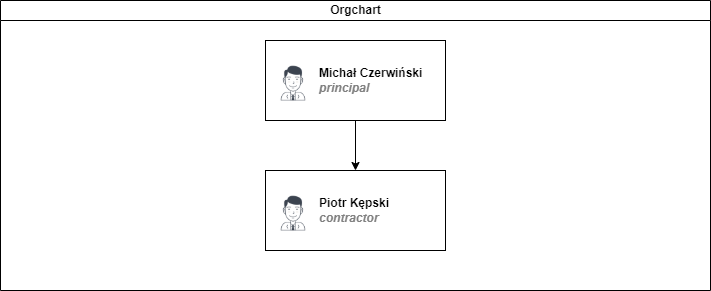

The diagram above was exported from draw.io. Its source (the exported page's mxGraphModel, read from the mxfile embedded in the PNG):
<mxGraphModel dx="782" dy="647" grid="1" gridSize="10" guides="1" tooltips="1" connect="1" arrows="1" fold="1" page="1" pageScale="1" pageWidth="827" pageHeight="1169" math="0" shadow="0">
  <root>
    <mxCell id="0" />
    <mxCell id="1" parent="0" />
    <mxCell id="visfIaCUHImoX8vOkkls-1" value="Orgchart" style="swimlane;html=1;startSize=20;horizontal=1;containerType=tree;glass=0;" parent="1" vertex="1">
      <mxGeometry x="350" y="180" width="710" height="290" as="geometry" />
    </mxCell>
    <UserObject label="&lt;font style=&quot;vertical-align: inherit&quot;&gt;&lt;font style=&quot;vertical-align: inherit&quot;&gt;Michał Czerwiński &lt;/font&gt;&lt;/font&gt;&lt;br&gt;&lt;font color=&quot;#808080&quot;&gt;&lt;i&gt;principal&lt;/i&gt;&lt;/font&gt;" name="Evan Valet" position="HR Director" location="Office 4" email="me@example.com" placeholders="1" link="https://www.draw.io" id="visfIaCUHImoX8vOkkls-4">
      <mxCell style="label;image=https://cdn3.iconfinder.com/data/icons/user-avatars-1/512/users-9-2-128.png;whiteSpace=wrap;html=1;rounded=0;glass=0;treeFolding=1;treeMoving=1;" parent="visfIaCUHImoX8vOkkls-1" vertex="1">
        <mxGeometry x="265" y="40" width="180" height="80" as="geometry" />
      </mxCell>
    </UserObject>
    <UserObject label="&lt;font style=&quot;vertical-align: inherit&quot;&gt;&lt;font style=&quot;vertical-align: inherit&quot;&gt;&lt;font style=&quot;vertical-align: inherit&quot;&gt;&lt;font style=&quot;vertical-align: inherit&quot;&gt;&lt;font style=&quot;vertical-align: inherit&quot;&gt;&lt;font style=&quot;vertical-align: inherit&quot;&gt;Piotr Kępski &lt;/font&gt;&lt;/font&gt;&lt;/font&gt;&lt;/font&gt;&lt;br&gt;&lt;font color=&quot;#808080&quot;&gt;&lt;i&gt;contractor&lt;/i&gt;&lt;/font&gt;&lt;br&gt;&lt;/font&gt;&lt;/font&gt;" name="Evan Valet" position="HR Director" location="Office 4" email="me@example.com" placeholders="1" link="https://www.draw.io" id="visfIaCUHImoX8vOkkls-5">
      <mxCell style="label;image=https://cdn3.iconfinder.com/data/icons/user-avatars-1/512/users-9-2-128.png;whiteSpace=wrap;html=1;rounded=0;glass=0;treeFolding=1;treeMoving=1;" parent="visfIaCUHImoX8vOkkls-1" vertex="1">
        <mxGeometry x="265" y="170" width="180" height="80" as="geometry" />
      </mxCell>
    </UserObject>
    <mxCell id="visfIaCUHImoX8vOkkls-6" value="" style="endArrow=classic;html=1;rounded=0;exitX=0.5;exitY=1;exitDx=0;exitDy=0;entryX=0.5;entryY=0;entryDx=0;entryDy=0;" parent="visfIaCUHImoX8vOkkls-1" source="visfIaCUHImoX8vOkkls-4" target="visfIaCUHImoX8vOkkls-5" edge="1">
      <mxGeometry width="50" height="50" relative="1" as="geometry">
        <mxPoint x="380" y="260" as="sourcePoint" />
        <mxPoint x="430" y="210" as="targetPoint" />
      </mxGeometry>
    </mxCell>
  </root>
</mxGraphModel>